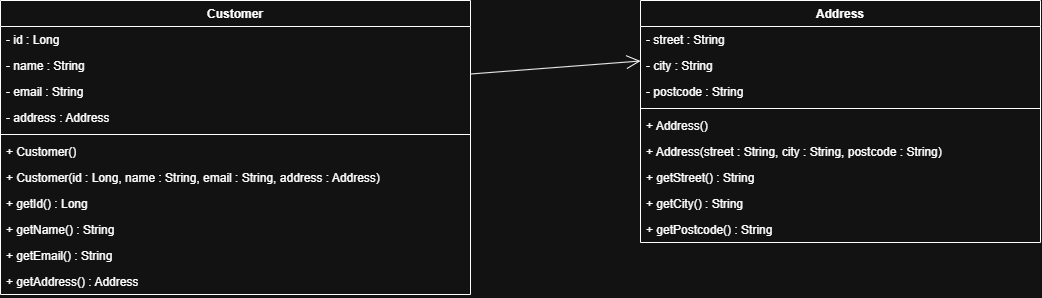

The diagram above was exported from draw.io. Its source (the exported page's mxGraphModel, read from the mxfile embedded in the PNG):
<mxGraphModel dx="1269" dy="660" grid="1" gridSize="10" guides="1" tooltips="1" connect="1" arrows="1" fold="1" page="1" pageScale="1" pageWidth="1169" pageHeight="827" math="0" shadow="0">
  <root>
    <mxCell id="0" />
    <mxCell id="1" parent="0" />
    <mxCell id="2" parent="1" style="swimlane;fontStyle=1;align=center;verticalAlign=top;childLayout=stackLayout;horizontal=1;startSize=26;horizontalStack=0;resizeParent=1;resizeParentMax=0;resizeLast=0;collapsible=0;marginBottom=0;whiteSpace=wrap;html=1;" value="Customer" vertex="1">
      <mxGeometry height="294" width="470" x="40" y="80" as="geometry" />
    </mxCell>
    <mxCell id="3" parent="2" style="text;strokeColor=none;fillColor=none;align=left;verticalAlign=top;spacingLeft=4;spacingRight=4;overflow=hidden;rotatable=0;points=[[0,0.5],[1,0.5]];portConstraint=eastwest;whiteSpace=wrap;html=1;" value="- id : Long" vertex="1">
      <mxGeometry height="26" width="470" y="26" as="geometry" />
    </mxCell>
    <mxCell id="4" parent="2" style="text;strokeColor=none;fillColor=none;align=left;verticalAlign=top;spacingLeft=4;spacingRight=4;overflow=hidden;rotatable=0;points=[[0,0.5],[1,0.5]];portConstraint=eastwest;whiteSpace=wrap;html=1;" value="- name : String" vertex="1">
      <mxGeometry height="26" width="470" y="52" as="geometry" />
    </mxCell>
    <mxCell id="5" parent="2" style="text;strokeColor=none;fillColor=none;align=left;verticalAlign=top;spacingLeft=4;spacingRight=4;overflow=hidden;rotatable=0;points=[[0,0.5],[1,0.5]];portConstraint=eastwest;whiteSpace=wrap;html=1;" value="- email : String" vertex="1">
      <mxGeometry height="26" width="470" y="78" as="geometry" />
    </mxCell>
    <mxCell id="6" parent="2" style="text;strokeColor=none;fillColor=none;align=left;verticalAlign=top;spacingLeft=4;spacingRight=4;overflow=hidden;rotatable=0;points=[[0,0.5],[1,0.5]];portConstraint=eastwest;whiteSpace=wrap;html=1;" value="- address : Address" vertex="1">
      <mxGeometry height="26" width="470" y="104" as="geometry" />
    </mxCell>
    <mxCell id="7" parent="2" style="line;strokeWidth=1;fillColor=none;align=left;verticalAlign=middle;spacingTop=-1;spacingLeft=3;spacingRight=3;rotatable=0;labelPosition=right;points=[];portConstraint=eastwest;strokeColor=inherit;" value="" vertex="1">
      <mxGeometry height="8" width="470" y="130" as="geometry" />
    </mxCell>
    <mxCell id="8" parent="2" style="text;strokeColor=none;fillColor=none;align=left;verticalAlign=top;spacingLeft=4;spacingRight=4;overflow=hidden;rotatable=0;points=[[0,0.5],[1,0.5]];portConstraint=eastwest;whiteSpace=wrap;html=1;" value="+ Customer()" vertex="1">
      <mxGeometry height="26" width="470" y="138" as="geometry" />
    </mxCell>
    <mxCell id="9" parent="2" style="text;strokeColor=none;fillColor=none;align=left;verticalAlign=top;spacingLeft=4;spacingRight=4;overflow=hidden;rotatable=0;points=[[0,0.5],[1,0.5]];portConstraint=eastwest;whiteSpace=wrap;html=1;" value="+ Customer(id : Long, name : String, email : String, address : Address)" vertex="1">
      <mxGeometry height="26" width="470" y="164" as="geometry" />
    </mxCell>
    <mxCell id="10" parent="2" style="text;strokeColor=none;fillColor=none;align=left;verticalAlign=top;spacingLeft=4;spacingRight=4;overflow=hidden;rotatable=0;points=[[0,0.5],[1,0.5]];portConstraint=eastwest;whiteSpace=wrap;html=1;" value="+ getId() : Long" vertex="1">
      <mxGeometry height="26" width="470" y="190" as="geometry" />
    </mxCell>
    <mxCell id="11" parent="2" style="text;strokeColor=none;fillColor=none;align=left;verticalAlign=top;spacingLeft=4;spacingRight=4;overflow=hidden;rotatable=0;points=[[0,0.5],[1,0.5]];portConstraint=eastwest;whiteSpace=wrap;html=1;" value="+ getName() : String" vertex="1">
      <mxGeometry height="26" width="470" y="216" as="geometry" />
    </mxCell>
    <mxCell id="12" parent="2" style="text;strokeColor=none;fillColor=none;align=left;verticalAlign=top;spacingLeft=4;spacingRight=4;overflow=hidden;rotatable=0;points=[[0,0.5],[1,0.5]];portConstraint=eastwest;whiteSpace=wrap;html=1;" value="+ getEmail() : String" vertex="1">
      <mxGeometry height="26" width="470" y="242" as="geometry" />
    </mxCell>
    <mxCell id="13" parent="2" style="text;strokeColor=none;fillColor=none;align=left;verticalAlign=top;spacingLeft=4;spacingRight=4;overflow=hidden;rotatable=0;points=[[0,0.5],[1,0.5]];portConstraint=eastwest;whiteSpace=wrap;html=1;" value="+ getAddress() : Address" vertex="1">
      <mxGeometry height="26" width="470" y="268" as="geometry" />
    </mxCell>
    <mxCell id="20" parent="1" style="swimlane;fontStyle=1;align=center;verticalAlign=top;childLayout=stackLayout;horizontal=1;startSize=26;horizontalStack=0;resizeParent=1;resizeParentMax=0;resizeLast=0;collapsible=0;marginBottom=0;whiteSpace=wrap;html=1;" value="Address" vertex="1">
      <mxGeometry height="242" width="400" x="680" y="80" as="geometry" />
    </mxCell>
    <mxCell id="21" parent="20" style="text;strokeColor=none;fillColor=none;align=left;verticalAlign=top;spacingLeft=4;spacingRight=4;overflow=hidden;rotatable=0;points=[[0,0.5],[1,0.5]];portConstraint=eastwest;whiteSpace=wrap;html=1;" value="- street : String" vertex="1">
      <mxGeometry height="26" width="400" y="26" as="geometry" />
    </mxCell>
    <mxCell id="22" parent="20" style="text;strokeColor=none;fillColor=none;align=left;verticalAlign=top;spacingLeft=4;spacingRight=4;overflow=hidden;rotatable=0;points=[[0,0.5],[1,0.5]];portConstraint=eastwest;whiteSpace=wrap;html=1;" value="- city : String" vertex="1">
      <mxGeometry height="26" width="400" y="52" as="geometry" />
    </mxCell>
    <mxCell id="23" parent="20" style="text;strokeColor=none;fillColor=none;align=left;verticalAlign=top;spacingLeft=4;spacingRight=4;overflow=hidden;rotatable=0;points=[[0,0.5],[1,0.5]];portConstraint=eastwest;whiteSpace=wrap;html=1;" value="- postcode : String" vertex="1">
      <mxGeometry height="26" width="400" y="78" as="geometry" />
    </mxCell>
    <mxCell id="24" parent="20" style="line;strokeWidth=1;fillColor=none;align=left;verticalAlign=middle;spacingTop=-1;spacingLeft=3;spacingRight=3;rotatable=0;labelPosition=right;points=[];portConstraint=eastwest;strokeColor=inherit;" value="" vertex="1">
      <mxGeometry height="8" width="400" y="104" as="geometry" />
    </mxCell>
    <mxCell id="25" parent="20" style="text;strokeColor=none;fillColor=none;align=left;verticalAlign=top;spacingLeft=4;spacingRight=4;overflow=hidden;rotatable=0;points=[[0,0.5],[1,0.5]];portConstraint=eastwest;whiteSpace=wrap;html=1;" value="+ Address()" vertex="1">
      <mxGeometry height="26" width="400" y="112" as="geometry" />
    </mxCell>
    <mxCell id="26" parent="20" style="text;strokeColor=none;fillColor=none;align=left;verticalAlign=top;spacingLeft=4;spacingRight=4;overflow=hidden;rotatable=0;points=[[0,0.5],[1,0.5]];portConstraint=eastwest;whiteSpace=wrap;html=1;" value="+ Address(street : String, city : String, postcode : String)" vertex="1">
      <mxGeometry height="26" width="400" y="138" as="geometry" />
    </mxCell>
    <mxCell id="27" parent="20" style="text;strokeColor=none;fillColor=none;align=left;verticalAlign=top;spacingLeft=4;spacingRight=4;overflow=hidden;rotatable=0;points=[[0,0.5],[1,0.5]];portConstraint=eastwest;whiteSpace=wrap;html=1;" value="+ getStreet() : String" vertex="1">
      <mxGeometry height="26" width="400" y="164" as="geometry" />
    </mxCell>
    <mxCell id="28" parent="20" style="text;strokeColor=none;fillColor=none;align=left;verticalAlign=top;spacingLeft=4;spacingRight=4;overflow=hidden;rotatable=0;points=[[0,0.5],[1,0.5]];portConstraint=eastwest;whiteSpace=wrap;html=1;" value="+ getCity() : String" vertex="1">
      <mxGeometry height="26" width="400" y="190" as="geometry" />
    </mxCell>
    <mxCell id="29" parent="20" style="text;strokeColor=none;fillColor=none;align=left;verticalAlign=top;spacingLeft=4;spacingRight=4;overflow=hidden;rotatable=0;points=[[0,0.5],[1,0.5]];portConstraint=eastwest;whiteSpace=wrap;html=1;" value="+ getPostcode() : String" vertex="1">
      <mxGeometry height="26" width="400" y="216" as="geometry" />
    </mxCell>
    <mxCell id="30" edge="1" parent="1" source="2" style="endArrow=open;endFill=0;endSize=12;html=1;rounded=0;strokeWidth=1;exitX=1;exitY=0.25;exitDx=0;exitDy=0;entryX=0;entryY=0.25;entryDx=0;entryDy=0;" target="20" value="">
      <mxGeometry relative="1" as="geometry" />
    </mxCell>
  </root>
</mxGraphModel>